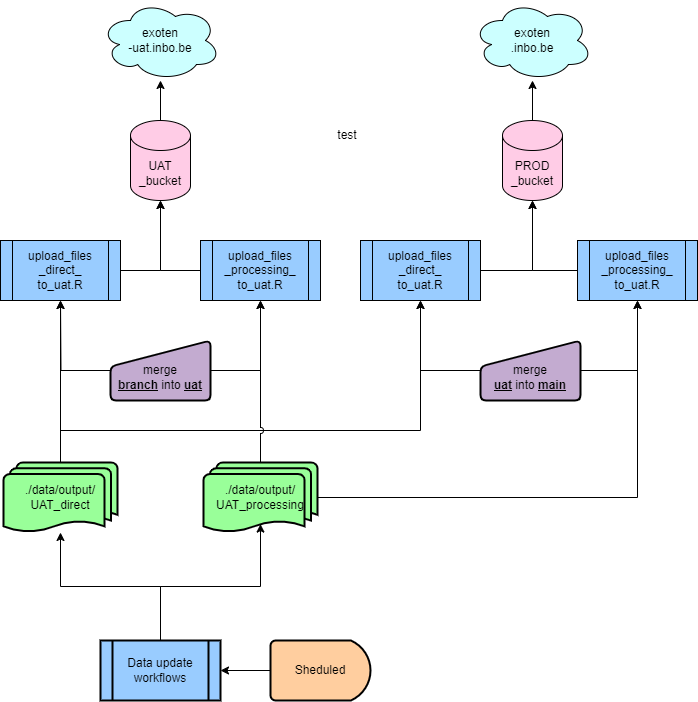

The diagram above was exported from draw.io. Its source (the exported page's mxGraphModel, read from the mxfile embedded in the PNG):
<mxGraphModel dx="1050" dy="530" grid="1" gridSize="10" guides="1" tooltips="1" connect="1" arrows="1" fold="1" page="1" pageScale="1" pageWidth="827" pageHeight="1169" math="0" shadow="0">
  <root>
    <mxCell id="WIyWlLk6GJQsqaUBKTNV-0" />
    <mxCell id="WIyWlLk6GJQsqaUBKTNV-1" parent="WIyWlLk6GJQsqaUBKTNV-0" />
    <mxCell id="8KiNaSi3cl-IxIeZYSXy-0" value="upload_files&lt;br&gt;_direct_&lt;div&gt;to_uat.R&lt;/div&gt;" style="shape=process;whiteSpace=wrap;html=1;backgroundOutline=1;fillColor=#99CCFF;" parent="WIyWlLk6GJQsqaUBKTNV-1" vertex="1">
      <mxGeometry x="280" y="240" width="120" height="60" as="geometry" />
    </mxCell>
    <mxCell id="8KiNaSi3cl-IxIeZYSXy-1" value="upload_files&lt;br&gt;_processing_&lt;div&gt;to_uat.R&lt;/div&gt;" style="shape=process;whiteSpace=wrap;html=1;backgroundOutline=1;fillColor=#99CCFF;" parent="WIyWlLk6GJQsqaUBKTNV-1" vertex="1">
      <mxGeometry x="480" y="240" width="120" height="60" as="geometry" />
    </mxCell>
    <mxCell id="8KiNaSi3cl-IxIeZYSXy-10" value="" style="edgeStyle=orthogonalEdgeStyle;rounded=0;orthogonalLoop=1;jettySize=auto;html=1;" parent="WIyWlLk6GJQsqaUBKTNV-1" source="8KiNaSi3cl-IxIeZYSXy-2" target="8KiNaSi3cl-IxIeZYSXy-9" edge="1">
      <mxGeometry relative="1" as="geometry" />
    </mxCell>
    <mxCell id="8KiNaSi3cl-IxIeZYSXy-2" value="UAT&lt;br&gt;_bucket" style="shape=cylinder3;whiteSpace=wrap;html=1;boundedLbl=1;backgroundOutline=1;size=15;fillColor=#FFCCE6;" parent="WIyWlLk6GJQsqaUBKTNV-1" vertex="1">
      <mxGeometry x="410" y="120" width="60" height="80" as="geometry" />
    </mxCell>
    <mxCell id="8KiNaSi3cl-IxIeZYSXy-3" style="edgeStyle=orthogonalEdgeStyle;rounded=0;orthogonalLoop=1;jettySize=auto;html=1;entryX=0.5;entryY=1;entryDx=0;entryDy=0;entryPerimeter=0;" parent="WIyWlLk6GJQsqaUBKTNV-1" source="8KiNaSi3cl-IxIeZYSXy-0" target="8KiNaSi3cl-IxIeZYSXy-2" edge="1">
      <mxGeometry relative="1" as="geometry" />
    </mxCell>
    <mxCell id="8KiNaSi3cl-IxIeZYSXy-4" style="edgeStyle=orthogonalEdgeStyle;rounded=0;orthogonalLoop=1;jettySize=auto;html=1;entryX=0.5;entryY=1;entryDx=0;entryDy=0;entryPerimeter=0;" parent="WIyWlLk6GJQsqaUBKTNV-1" source="8KiNaSi3cl-IxIeZYSXy-1" target="8KiNaSi3cl-IxIeZYSXy-2" edge="1">
      <mxGeometry relative="1" as="geometry" />
    </mxCell>
    <mxCell id="8KiNaSi3cl-IxIeZYSXy-12" value="" style="edgeStyle=orthogonalEdgeStyle;rounded=0;orthogonalLoop=1;jettySize=auto;html=1;" parent="WIyWlLk6GJQsqaUBKTNV-1" source="8KiNaSi3cl-IxIeZYSXy-6" target="8KiNaSi3cl-IxIeZYSXy-11" edge="1">
      <mxGeometry relative="1" as="geometry" />
    </mxCell>
    <mxCell id="8KiNaSi3cl-IxIeZYSXy-6" value="PROD&lt;br&gt;_bucket" style="shape=cylinder3;whiteSpace=wrap;html=1;boundedLbl=1;backgroundOutline=1;size=15;fillColor=#FFCCE6;" parent="WIyWlLk6GJQsqaUBKTNV-1" vertex="1">
      <mxGeometry x="782" y="120" width="60" height="80" as="geometry" />
    </mxCell>
    <mxCell id="8KiNaSi3cl-IxIeZYSXy-9" value="exoten&lt;div&gt;-uat.inbo.be&lt;/div&gt;" style="ellipse;shape=cloud;whiteSpace=wrap;html=1;fillColor=#CCFFFF;" parent="WIyWlLk6GJQsqaUBKTNV-1" vertex="1">
      <mxGeometry x="380" width="120" height="80" as="geometry" />
    </mxCell>
    <mxCell id="8KiNaSi3cl-IxIeZYSXy-11" value="exoten&lt;br&gt;.inbo.be" style="ellipse;shape=cloud;whiteSpace=wrap;html=1;fillColor=#CCFFFF;" parent="WIyWlLk6GJQsqaUBKTNV-1" vertex="1">
      <mxGeometry x="752" width="120" height="80" as="geometry" />
    </mxCell>
    <mxCell id="kOpVcvEno37qmCjgMlyq-5" style="edgeStyle=orthogonalEdgeStyle;rounded=0;orthogonalLoop=1;jettySize=auto;html=1;entryX=0.5;entryY=1;entryDx=0;entryDy=0;" parent="WIyWlLk6GJQsqaUBKTNV-1" source="8KiNaSi3cl-IxIeZYSXy-13" target="kOpVcvEno37qmCjgMlyq-0" edge="1">
      <mxGeometry relative="1" as="geometry">
        <Array as="points">
          <mxPoint x="700" y="370" />
        </Array>
      </mxGeometry>
    </mxCell>
    <mxCell id="kOpVcvEno37qmCjgMlyq-6" style="edgeStyle=orthogonalEdgeStyle;rounded=0;orthogonalLoop=1;jettySize=auto;html=1;entryX=0.5;entryY=1;entryDx=0;entryDy=0;" parent="WIyWlLk6GJQsqaUBKTNV-1" source="8KiNaSi3cl-IxIeZYSXy-13" target="kOpVcvEno37qmCjgMlyq-1" edge="1">
      <mxGeometry relative="1" as="geometry">
        <Array as="points">
          <mxPoint x="917" y="370" />
        </Array>
      </mxGeometry>
    </mxCell>
    <mxCell id="8KiNaSi3cl-IxIeZYSXy-13" value="&lt;br&gt;merge &lt;b&gt;&lt;u&gt;uat&lt;/u&gt;&lt;/b&gt;&amp;nbsp;into&amp;nbsp;&lt;b&gt;&lt;u&gt;main&lt;/u&gt;&lt;/b&gt;" style="html=1;strokeWidth=2;shape=manualInput;whiteSpace=wrap;rounded=1;size=26;arcSize=11;fillColor=#C3ABD0;" parent="WIyWlLk6GJQsqaUBKTNV-1" vertex="1">
      <mxGeometry x="760" y="340" width="100" height="60" as="geometry" />
    </mxCell>
    <mxCell id="8KiNaSi3cl-IxIeZYSXy-18" value="" style="edgeStyle=orthogonalEdgeStyle;rounded=0;orthogonalLoop=1;jettySize=auto;html=1;" parent="WIyWlLk6GJQsqaUBKTNV-1" source="8KiNaSi3cl-IxIeZYSXy-16" target="8KiNaSi3cl-IxIeZYSXy-0" edge="1">
      <mxGeometry relative="1" as="geometry" />
    </mxCell>
    <mxCell id="kOpVcvEno37qmCjgMlyq-3" style="edgeStyle=orthogonalEdgeStyle;rounded=0;orthogonalLoop=1;jettySize=auto;html=1;entryX=0.5;entryY=1;entryDx=0;entryDy=0;jumpStyle=arc;" parent="WIyWlLk6GJQsqaUBKTNV-1" source="8KiNaSi3cl-IxIeZYSXy-16" target="kOpVcvEno37qmCjgMlyq-0" edge="1">
      <mxGeometry relative="1" as="geometry">
        <Array as="points">
          <mxPoint x="340" y="430" />
          <mxPoint x="700" y="430" />
        </Array>
      </mxGeometry>
    </mxCell>
    <mxCell id="8KiNaSi3cl-IxIeZYSXy-16" value="./data/output/&lt;br&gt;UAT_direct" style="strokeWidth=2;html=1;shape=mxgraph.flowchart.multi-document;whiteSpace=wrap;fillColor=#99FF99;" parent="WIyWlLk6GJQsqaUBKTNV-1" vertex="1">
      <mxGeometry x="283" y="462" width="114" height="70" as="geometry" />
    </mxCell>
    <mxCell id="8KiNaSi3cl-IxIeZYSXy-20" value="" style="edgeStyle=orthogonalEdgeStyle;rounded=0;orthogonalLoop=1;jettySize=auto;html=1;jumpStyle=arc;" parent="WIyWlLk6GJQsqaUBKTNV-1" source="8KiNaSi3cl-IxIeZYSXy-19" target="8KiNaSi3cl-IxIeZYSXy-1" edge="1">
      <mxGeometry relative="1" as="geometry" />
    </mxCell>
    <mxCell id="kOpVcvEno37qmCjgMlyq-4" style="edgeStyle=orthogonalEdgeStyle;rounded=0;orthogonalLoop=1;jettySize=auto;html=1;entryX=0.5;entryY=1;entryDx=0;entryDy=0;" parent="WIyWlLk6GJQsqaUBKTNV-1" source="8KiNaSi3cl-IxIeZYSXy-19" target="kOpVcvEno37qmCjgMlyq-1" edge="1">
      <mxGeometry relative="1" as="geometry" />
    </mxCell>
    <mxCell id="8KiNaSi3cl-IxIeZYSXy-19" value="./data/output/&lt;br&gt;UAT_processing" style="strokeWidth=2;html=1;shape=mxgraph.flowchart.multi-document;whiteSpace=wrap;fillColor=#99FF99;" parent="WIyWlLk6GJQsqaUBKTNV-1" vertex="1">
      <mxGeometry x="483" y="462" width="114" height="70" as="geometry" />
    </mxCell>
    <mxCell id="8KiNaSi3cl-IxIeZYSXy-23" style="edgeStyle=orthogonalEdgeStyle;rounded=0;orthogonalLoop=1;jettySize=auto;html=1;exitX=1;exitY=0.5;exitDx=0;exitDy=0;entryX=0.5;entryY=1;entryDx=0;entryDy=0;" parent="WIyWlLk6GJQsqaUBKTNV-1" source="8KiNaSi3cl-IxIeZYSXy-21" target="8KiNaSi3cl-IxIeZYSXy-1" edge="1">
      <mxGeometry relative="1" as="geometry" />
    </mxCell>
    <mxCell id="kOpVcvEno37qmCjgMlyq-2" style="edgeStyle=orthogonalEdgeStyle;rounded=0;orthogonalLoop=1;jettySize=auto;html=1;" parent="WIyWlLk6GJQsqaUBKTNV-1" source="8KiNaSi3cl-IxIeZYSXy-21" edge="1">
      <mxGeometry relative="1" as="geometry">
        <mxPoint x="340" y="300" as="targetPoint" />
      </mxGeometry>
    </mxCell>
    <mxCell id="8KiNaSi3cl-IxIeZYSXy-21" value="&lt;br&gt;merge &lt;b&gt;&lt;u&gt;branch&lt;/u&gt;&lt;/b&gt;&amp;nbsp;into &lt;b&gt;&lt;u&gt;uat&lt;/u&gt;&lt;/b&gt;" style="html=1;strokeWidth=2;shape=manualInput;whiteSpace=wrap;rounded=1;size=26;arcSize=11;fillColor=#C3ABD0;" parent="WIyWlLk6GJQsqaUBKTNV-1" vertex="1">
      <mxGeometry x="390" y="340" width="100" height="60" as="geometry" />
    </mxCell>
    <mxCell id="8KiNaSi3cl-IxIeZYSXy-28" value="" style="edgeStyle=orthogonalEdgeStyle;rounded=0;orthogonalLoop=1;jettySize=auto;html=1;" parent="WIyWlLk6GJQsqaUBKTNV-1" source="8KiNaSi3cl-IxIeZYSXy-26" target="8KiNaSi3cl-IxIeZYSXy-16" edge="1">
      <mxGeometry relative="1" as="geometry" />
    </mxCell>
    <mxCell id="8KiNaSi3cl-IxIeZYSXy-26" value="Data update workflows" style="shape=process;whiteSpace=wrap;html=1;backgroundOutline=1;strokeWidth=2;fillColor=#99CCFF;" parent="WIyWlLk6GJQsqaUBKTNV-1" vertex="1">
      <mxGeometry x="380" y="640" width="120" height="60" as="geometry" />
    </mxCell>
    <mxCell id="8KiNaSi3cl-IxIeZYSXy-29" style="edgeStyle=orthogonalEdgeStyle;rounded=0;orthogonalLoop=1;jettySize=auto;html=1;entryX=0.5;entryY=0.88;entryDx=0;entryDy=0;entryPerimeter=0;" parent="WIyWlLk6GJQsqaUBKTNV-1" source="8KiNaSi3cl-IxIeZYSXy-26" target="8KiNaSi3cl-IxIeZYSXy-19" edge="1">
      <mxGeometry relative="1" as="geometry" />
    </mxCell>
    <mxCell id="8KiNaSi3cl-IxIeZYSXy-36" style="edgeStyle=orthogonalEdgeStyle;rounded=0;orthogonalLoop=1;jettySize=auto;html=1;entryX=1;entryY=0.5;entryDx=0;entryDy=0;" parent="WIyWlLk6GJQsqaUBKTNV-1" source="8KiNaSi3cl-IxIeZYSXy-35" target="8KiNaSi3cl-IxIeZYSXy-26" edge="1">
      <mxGeometry relative="1" as="geometry" />
    </mxCell>
    <mxCell id="8KiNaSi3cl-IxIeZYSXy-35" value="Sheduled" style="strokeWidth=2;html=1;shape=mxgraph.flowchart.delay;whiteSpace=wrap;fillColor=#FFCE9F;" parent="WIyWlLk6GJQsqaUBKTNV-1" vertex="1">
      <mxGeometry x="550" y="640" width="100" height="60" as="geometry" />
    </mxCell>
    <mxCell id="kOpVcvEno37qmCjgMlyq-0" value="upload_files&lt;br&gt;_direct_&lt;div&gt;to_uat.R&lt;/div&gt;" style="shape=process;whiteSpace=wrap;html=1;backgroundOutline=1;fillColor=#99CCFF;" parent="WIyWlLk6GJQsqaUBKTNV-1" vertex="1">
      <mxGeometry x="640" y="240" width="120" height="60" as="geometry" />
    </mxCell>
    <mxCell id="kOpVcvEno37qmCjgMlyq-10" style="edgeStyle=orthogonalEdgeStyle;rounded=0;orthogonalLoop=1;jettySize=auto;html=1;" parent="WIyWlLk6GJQsqaUBKTNV-1" source="kOpVcvEno37qmCjgMlyq-1" target="8KiNaSi3cl-IxIeZYSXy-6" edge="1">
      <mxGeometry relative="1" as="geometry" />
    </mxCell>
    <mxCell id="kOpVcvEno37qmCjgMlyq-1" value="upload_files&lt;br&gt;_processing_&lt;div&gt;to_uat.R&lt;/div&gt;" style="shape=process;whiteSpace=wrap;html=1;backgroundOutline=1;fillColor=#99CCFF;" parent="WIyWlLk6GJQsqaUBKTNV-1" vertex="1">
      <mxGeometry x="857" y="240" width="120" height="60" as="geometry" />
    </mxCell>
    <mxCell id="kOpVcvEno37qmCjgMlyq-9" style="edgeStyle=orthogonalEdgeStyle;rounded=0;orthogonalLoop=1;jettySize=auto;html=1;entryX=0.5;entryY=1;entryDx=0;entryDy=0;entryPerimeter=0;" parent="WIyWlLk6GJQsqaUBKTNV-1" source="kOpVcvEno37qmCjgMlyq-0" target="8KiNaSi3cl-IxIeZYSXy-6" edge="1">
      <mxGeometry relative="1" as="geometry" />
    </mxCell>
    <mxCell id="jNq8t1txmaip04Lz8m6V-0" value="test" style="text;html=1;align=center;verticalAlign=middle;whiteSpace=wrap;rounded=0;" vertex="1" parent="WIyWlLk6GJQsqaUBKTNV-1">
      <mxGeometry x="597" y="120" width="60" height="30" as="geometry" />
    </mxCell>
  </root>
</mxGraphModel>